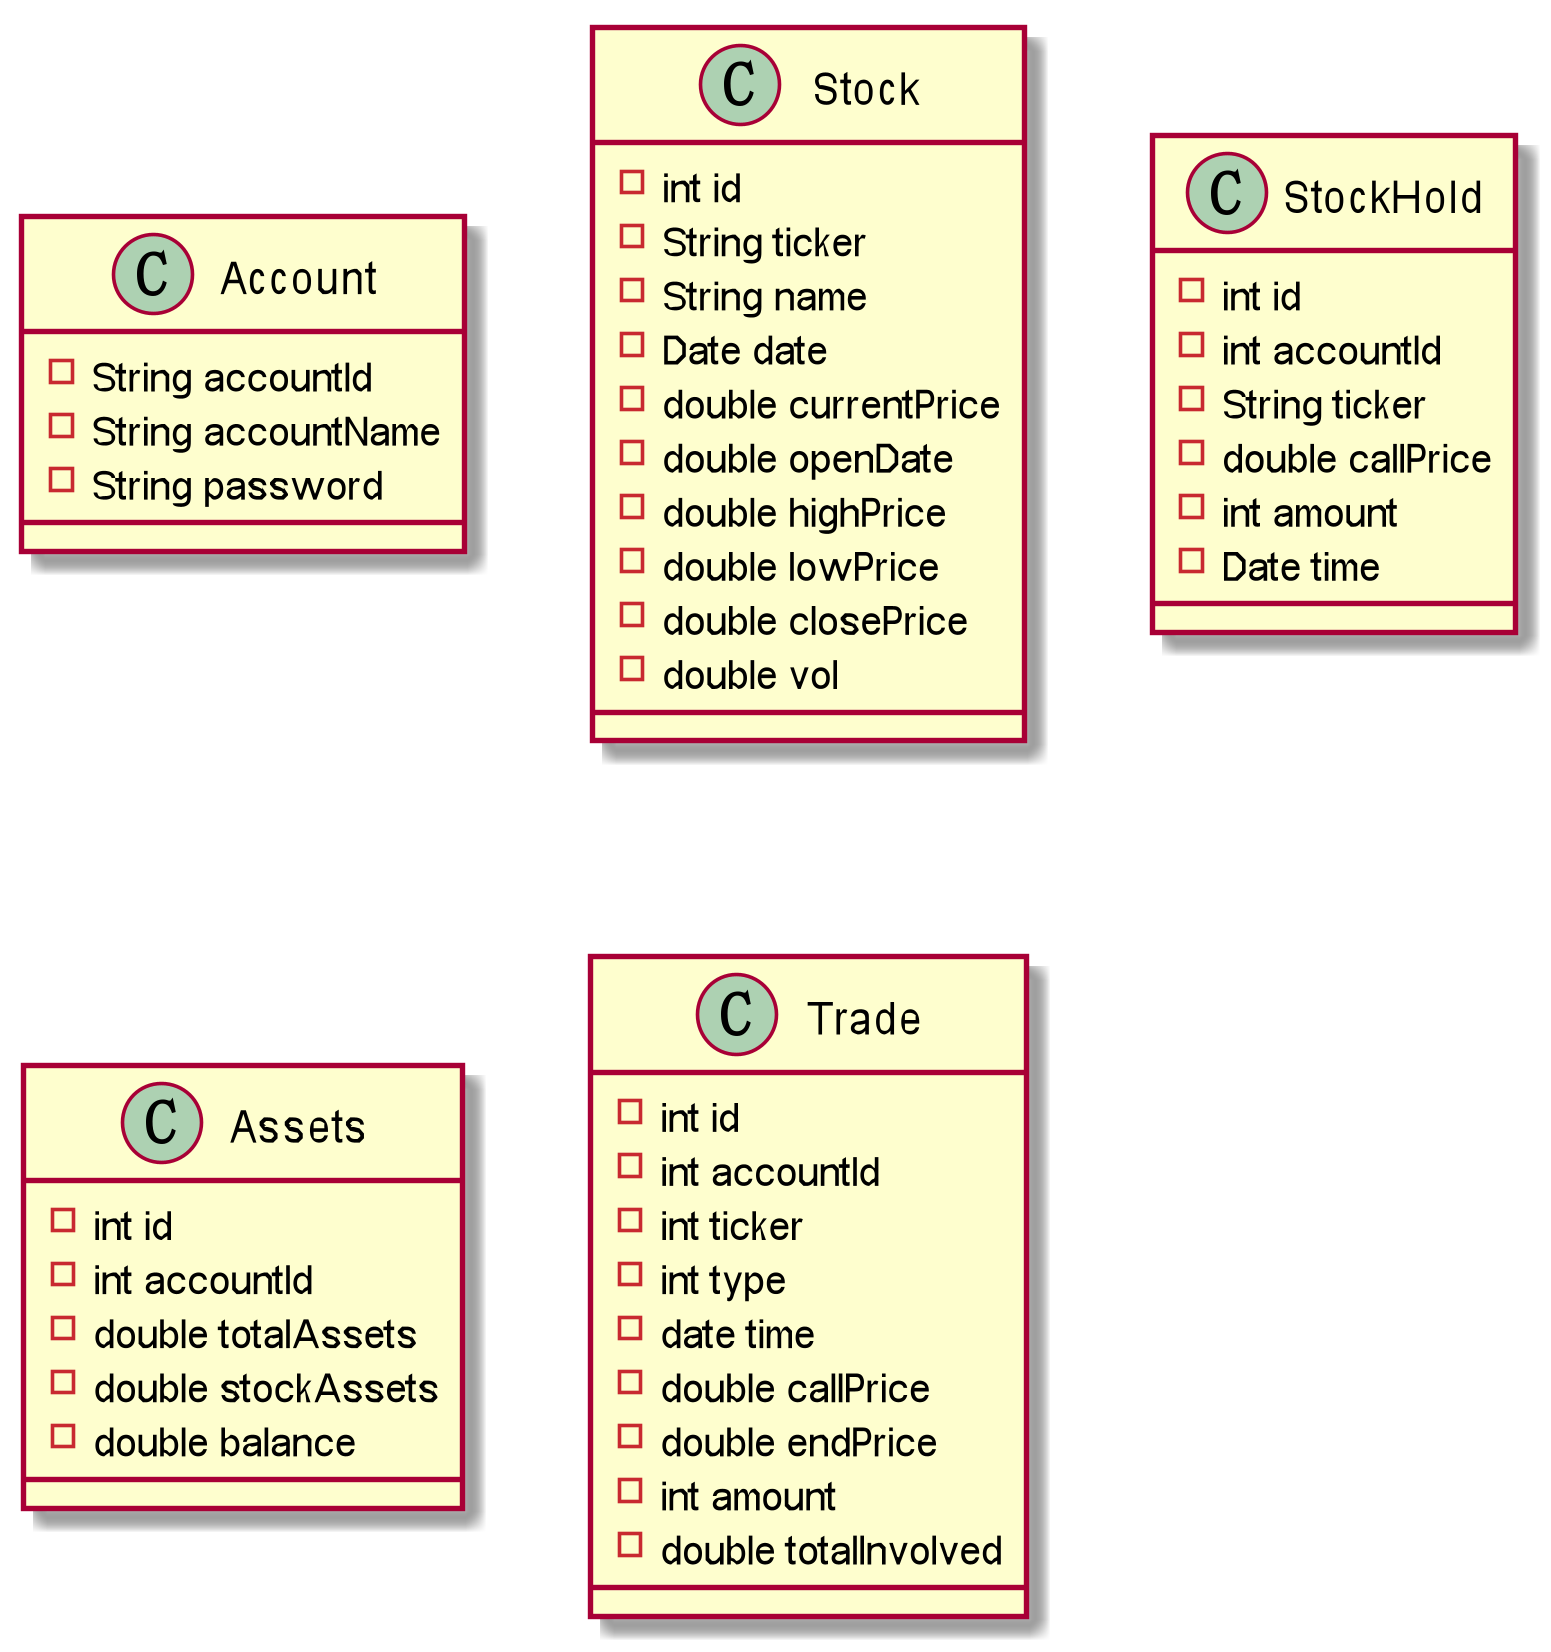

The diagram above was rendered by PlantUML. Its source (embedded in the PNG):
@startuml
class Account{
    -String accountId
    -String accountName
    -String password
}

class Stock{
    -int id
    -String ticker
    -String name
    -Date date
    -double currentPrice
    -double openDate
    -double highPrice
    -double lowPrice
    -double closePrice
    -double vol
}

class StockHold{
    -int id
    -int accountId
    -String ticker
    -double callPrice
    -int amount
    -Date time
}

class Assets{
    -int id
    -int accountId
    -double totalAssets
    -double stockAssets
    -double balance
}

class Trade{
    -int id
    -int accountId
    -int ticker
    -int type
    -date time
    -double callPrice
    -double endPrice
    -int amount
    -double totalInvolved
 
}
@enduml